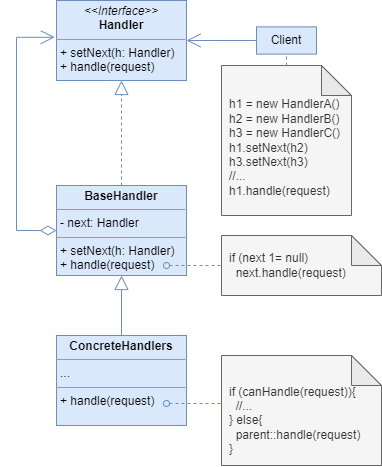

The diagram above was exported from draw.io. Its source (the exported page's mxGraphModel, read from the mxfile embedded in the PNG):
<mxGraphModel dx="1195" dy="663" grid="1" gridSize="10" guides="1" tooltips="1" connect="1" arrows="1" fold="1" page="1" pageScale="1" pageWidth="827" pageHeight="1169" math="0" shadow="0">
  <root>
    <mxCell id="WIyWlLk6GJQsqaUBKTNV-0" />
    <mxCell id="WIyWlLk6GJQsqaUBKTNV-1" parent="WIyWlLk6GJQsqaUBKTNV-0" />
    <mxCell id="1xrBRJnoi-oibdEQp0pZ-20" value="&lt;p style=&quot;margin:0px;margin-top:4px;text-align:center;&quot;&gt;&lt;i&gt;&amp;lt;&amp;lt;Interface&amp;gt;&amp;gt;&lt;/i&gt;&lt;br&gt;&lt;b&gt;Handler&lt;/b&gt;&lt;/p&gt;&lt;hr size=&quot;1&quot;&gt;&lt;p style=&quot;margin:0px;margin-left:4px;&quot;&gt;+ setNext(h: Handler)&lt;br&gt;+ handle(request)&lt;/p&gt;&lt;hr size=&quot;1&quot;&gt;&lt;p style=&quot;margin:0px;margin-left:4px;&quot;&gt;&lt;br&gt;&lt;/p&gt;" style="verticalAlign=top;align=left;overflow=fill;fontSize=12;fontFamily=Helvetica;html=1;whiteSpace=wrap;fillColor=#dae8fc;strokeColor=#6c8ebf;" vertex="1" parent="WIyWlLk6GJQsqaUBKTNV-1">
      <mxGeometry x="240" y="60" width="130" height="80" as="geometry" />
    </mxCell>
    <mxCell id="1xrBRJnoi-oibdEQp0pZ-21" value="Client" style="html=1;whiteSpace=wrap;fillColor=#dae8fc;strokeColor=#6c8ebf;" vertex="1" parent="WIyWlLk6GJQsqaUBKTNV-1">
      <mxGeometry x="440" y="86.36" width="60" height="27.27" as="geometry" />
    </mxCell>
    <mxCell id="1xrBRJnoi-oibdEQp0pZ-22" value="&lt;p style=&quot;margin:0px;margin-top:4px;text-align:center;&quot;&gt;&lt;b&gt;BaseHandler&lt;/b&gt;&lt;/p&gt;&lt;hr size=&quot;1&quot;&gt;&lt;p style=&quot;margin:0px;margin-left:4px;&quot;&gt;- next: Handler&lt;span style=&quot;&quot;&gt; &lt;/span&gt;&lt;/p&gt;&lt;hr size=&quot;1&quot;&gt;&lt;p style=&quot;margin:0px;margin-left:4px;&quot;&gt;+ setNext(h: Handler)&lt;br style=&quot;border-color: var(--border-color);&quot;&gt;+ handle(request)&lt;br&gt;&lt;/p&gt;" style="verticalAlign=top;align=left;overflow=fill;fontSize=12;fontFamily=Helvetica;html=1;whiteSpace=wrap;fillColor=#dae8fc;strokeColor=#6c8ebf;" vertex="1" parent="WIyWlLk6GJQsqaUBKTNV-1">
      <mxGeometry x="240" y="245" width="130" height="90" as="geometry" />
    </mxCell>
    <mxCell id="1xrBRJnoi-oibdEQp0pZ-24" value="&lt;p style=&quot;margin:0px;margin-top:4px;text-align:center;&quot;&gt;&lt;b&gt;ConcreteHandlers&lt;/b&gt;&lt;/p&gt;&lt;hr size=&quot;1&quot;&gt;&lt;p style=&quot;margin:0px;margin-left:4px;&quot;&gt;...&lt;/p&gt;&lt;hr size=&quot;1&quot;&gt;&lt;p style=&quot;margin:0px;margin-left:4px;&quot;&gt;+ handle(request)&lt;br&gt;&lt;/p&gt;" style="verticalAlign=top;align=left;overflow=fill;fontSize=12;fontFamily=Helvetica;html=1;whiteSpace=wrap;fillColor=#dae8fc;strokeColor=#6c8ebf;" vertex="1" parent="WIyWlLk6GJQsqaUBKTNV-1">
      <mxGeometry x="240" y="395" width="130" height="90" as="geometry" />
    </mxCell>
    <mxCell id="1xrBRJnoi-oibdEQp0pZ-25" value="" style="endArrow=block;dashed=1;endFill=0;endSize=12;html=1;rounded=0;entryX=0.5;entryY=1;entryDx=0;entryDy=0;fillColor=#dae8fc;strokeColor=#6c8ebf;" edge="1" parent="WIyWlLk6GJQsqaUBKTNV-1" source="1xrBRJnoi-oibdEQp0pZ-22" target="1xrBRJnoi-oibdEQp0pZ-20">
      <mxGeometry width="160" relative="1" as="geometry">
        <mxPoint x="260" y="245" as="sourcePoint" />
        <mxPoint x="420" y="245" as="targetPoint" />
      </mxGeometry>
    </mxCell>
    <mxCell id="1xrBRJnoi-oibdEQp0pZ-26" value="" style="endArrow=block;endFill=0;endSize=12;html=1;rounded=0;entryX=0.5;entryY=1;entryDx=0;entryDy=0;exitX=0.5;exitY=0;exitDx=0;exitDy=0;fillColor=#dae8fc;strokeColor=#6c8ebf;" edge="1" parent="WIyWlLk6GJQsqaUBKTNV-1" source="1xrBRJnoi-oibdEQp0pZ-24" target="1xrBRJnoi-oibdEQp0pZ-22">
      <mxGeometry width="160" relative="1" as="geometry">
        <mxPoint x="305" y="345" as="sourcePoint" />
        <mxPoint x="420" y="305" as="targetPoint" />
      </mxGeometry>
    </mxCell>
    <mxCell id="1xrBRJnoi-oibdEQp0pZ-27" value="" style="endArrow=open;html=1;endSize=12;startArrow=diamondThin;startSize=14;startFill=0;edgeStyle=orthogonalEdgeStyle;align=left;verticalAlign=bottom;rounded=0;exitX=0;exitY=0.5;exitDx=0;exitDy=0;entryX=-0.013;entryY=0.46;entryDx=0;entryDy=0;entryPerimeter=0;fillColor=#dae8fc;strokeColor=#6c8ebf;" edge="1" parent="WIyWlLk6GJQsqaUBKTNV-1">
      <mxGeometry x="-0.6107" y="29" relative="1" as="geometry">
        <mxPoint x="240.00000000000006" y="289.99999999999994" as="sourcePoint" />
        <mxPoint x="238.31000000000006" y="96.79999999999998" as="targetPoint" />
        <Array as="points">
          <mxPoint x="200" y="290" />
          <mxPoint x="200" y="97" />
        </Array>
        <mxPoint x="9" y="21" as="offset" />
      </mxGeometry>
    </mxCell>
    <mxCell id="1xrBRJnoi-oibdEQp0pZ-28" value="" style="endArrow=open;endFill=1;endSize=12;html=1;rounded=0;entryX=1;entryY=0.5;entryDx=0;entryDy=0;exitX=0;exitY=0.5;exitDx=0;exitDy=0;fillColor=#dae8fc;strokeColor=#6c8ebf;" edge="1" parent="WIyWlLk6GJQsqaUBKTNV-1" source="1xrBRJnoi-oibdEQp0pZ-21" target="1xrBRJnoi-oibdEQp0pZ-20">
      <mxGeometry width="160" relative="1" as="geometry">
        <mxPoint x="260" y="245" as="sourcePoint" />
        <mxPoint x="420" y="245" as="targetPoint" />
      </mxGeometry>
    </mxCell>
    <mxCell id="1xrBRJnoi-oibdEQp0pZ-30" value="&lt;br&gt;h1 = new HandlerA()&lt;br&gt;h2 = new HandlerB()&lt;br&gt;h3 = new HandlerC()&lt;br&gt;h1.setNext(h2)&lt;br&gt;h3.setNext(h3)&lt;br&gt;//...&lt;br&gt;h1.handle(request)" style="shape=note;whiteSpace=wrap;html=1;backgroundOutline=1;darkOpacity=0.05;align=left;spacingLeft=6;fillColor=#f5f5f5;fontColor=#333333;strokeColor=#666666;" vertex="1" parent="WIyWlLk6GJQsqaUBKTNV-1">
      <mxGeometry x="405" y="125" width="130" height="150" as="geometry" />
    </mxCell>
    <mxCell id="1xrBRJnoi-oibdEQp0pZ-31" value="" style="endArrow=none;dashed=1;html=1;rounded=0;entryX=0.5;entryY=1;entryDx=0;entryDy=0;exitX=0.5;exitY=0;exitDx=0;exitDy=0;exitPerimeter=0;fillColor=#dae8fc;strokeColor=#6c8ebf;" edge="1" parent="WIyWlLk6GJQsqaUBKTNV-1" source="1xrBRJnoi-oibdEQp0pZ-30" target="1xrBRJnoi-oibdEQp0pZ-21">
      <mxGeometry width="50" height="50" relative="1" as="geometry">
        <mxPoint x="530" y="275" as="sourcePoint" />
        <mxPoint x="580" y="225" as="targetPoint" />
      </mxGeometry>
    </mxCell>
    <mxCell id="1xrBRJnoi-oibdEQp0pZ-32" value="if (next 1= null)&lt;br&gt;&amp;nbsp; next.handle(request)" style="shape=note;whiteSpace=wrap;html=1;backgroundOutline=1;darkOpacity=0.05;align=left;spacingLeft=6;fillColor=#f5f5f5;fontColor=#333333;strokeColor=#666666;" vertex="1" parent="WIyWlLk6GJQsqaUBKTNV-1">
      <mxGeometry x="405" y="295" width="160" height="60" as="geometry" />
    </mxCell>
    <mxCell id="1xrBRJnoi-oibdEQp0pZ-34" value="" style="endArrow=none;startArrow=oval;endFill=0;startFill=0;endSize=8;html=1;rounded=0;dashed=1;fillColor=#dae8fc;strokeColor=#6c8ebf;" edge="1" parent="WIyWlLk6GJQsqaUBKTNV-1">
      <mxGeometry width="160" relative="1" as="geometry">
        <mxPoint x="350" y="325" as="sourcePoint" />
        <mxPoint x="405" y="325" as="targetPoint" />
      </mxGeometry>
    </mxCell>
    <mxCell id="1xrBRJnoi-oibdEQp0pZ-35" value="if (canHandle(request)){&lt;br&gt;&amp;nbsp; //...&lt;br&gt;} else{&lt;br&gt;&amp;nbsp; parent::handle(request)&lt;br&gt;}&lt;br&gt;" style="shape=note;whiteSpace=wrap;html=1;backgroundOutline=1;darkOpacity=0.05;align=left;spacingLeft=6;spacingTop=19;fillColor=#f5f5f5;fontColor=#333333;strokeColor=#666666;" vertex="1" parent="WIyWlLk6GJQsqaUBKTNV-1">
      <mxGeometry x="405" y="415" width="160" height="110" as="geometry" />
    </mxCell>
    <mxCell id="1xrBRJnoi-oibdEQp0pZ-36" value="" style="endArrow=none;startArrow=oval;endFill=0;startFill=0;endSize=8;html=1;rounded=0;dashed=1;fillColor=#dae8fc;strokeColor=#6c8ebf;" edge="1" parent="WIyWlLk6GJQsqaUBKTNV-1">
      <mxGeometry width="160" relative="1" as="geometry">
        <mxPoint x="350" y="463" as="sourcePoint" />
        <mxPoint x="405" y="463" as="targetPoint" />
      </mxGeometry>
    </mxCell>
  </root>
</mxGraphModel>